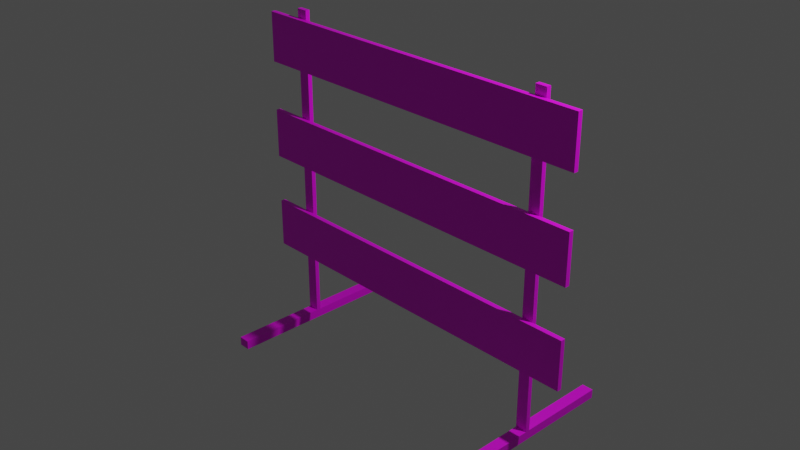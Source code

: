 # Source: HighwayBlockade2.blend  (saved by Blender 3.6.13; exported with 4.5.12 LTS)
import bpy
from mathutils import Matrix  # noqa: F401  (used for matrix-valued properties, if any)

bpy.ops.wm.read_factory_settings(use_empty=True)
scene = bpy.context.scene
scene.name = 'Scene'

# ---- collections
col_collection = bpy.data.collections.new('Collection'); scene.collection.children.link(col_collection)

# ---- images (referenced by path relative to the original .blend; pixels are not part of the script)
import os
ASSET_DIR = os.environ.get("B2B_ASSET_DIR", "")  # directory of the original .blend (textures are referenced by path, not embedded)
HERE = os.path.dirname(os.path.abspath(__file__))  # packed textures are extracted next to this script under _unpacked/

def load_image(name, relpath, width, height, colorspace="sRGB"):
    """Load a texture the original file referenced (path relative to the .blend, or extracted next to this script)."""
    p = next((c for c in (os.path.join(HERE, relpath), os.path.join(ASSET_DIR, relpath)) if relpath and os.path.exists(c)), "")
    if p:
        img = bpy.data.images.load(p, check_existing=True)
        img.name = name
    else:  # same state as the original file: an image datablock whose file is absent (Cycles renders it pink)
        img = bpy.data.images.new(name, width, height)
        img.source = "FILE"
        img.filepath = "//" + (relpath or name)
    img.colorspace_settings.name = colorspace
    return img
img_ao_texture = load_image('AO_Texture', '', 1024, 1024, 'sRGB')
img_highwaybarrier2_texture_png = load_image('HighwayBarrier2_Texture.png', 'HighwayBarrier2_Texture.png', 1024, 1024, 'sRGB')

# ---- materials (node trees are filled in below, after node groups)
mat_material = bpy.data.materials.new('Material')
mat_material.alpha_threshold = 0.0
mat_material.roughness = 0.5
mat_material.line_color = (0.0, 0.0, 0.0, 1.0)

# ---- material node trees
mat_material.use_nodes = True; mat_material.node_tree.nodes.clear()
_N = mat_material.node_tree.nodes; _L = mat_material.node_tree.links
n0 = _N.new('ShaderNodeOutputMaterial'); n0.name = 'Material Output'; n0.location = (300, 300)
n1 = _N.new('ShaderNodeBsdfPrincipled'); n1.name = 'Principled BSDF'; n1.location = (10, 300)
n1.distribution = 'GGX'
n1.subsurface_method = 'RANDOM_WALK_SKIN'
n1.inputs[3].default_value = 1.45
n1.inputs[27].default_value = (0.0, 0.0, 0.0, 1.0)
n1.inputs[28].default_value = 1.0
n2 = _N.new('ShaderNodeTexImage'); n2.name = 'Image Texture'; n2.location = (-364, 237)
n2.image = img_ao_texture
n3 = _N.new('ShaderNodeTexImage'); n3.name = 'Image Texture.001'; n3.location = (-446, 569)
n3.image = img_highwaybarrier2_texture_png
_L.new(n1.outputs[0], n0.inputs[0])
_L.new(n3.outputs[0], n1.inputs[0])
n0.is_active_output = True

# ---- world
world_world = bpy.data.worlds.new('World'); scene.world = world_world
world_world.use_nodes = True; world_world.node_tree.nodes.clear()
_N = world_world.node_tree.nodes; _L = world_world.node_tree.links
n0 = _N.new('ShaderNodeOutputWorld'); n0.name = 'World Output'; n0.location = (300, 300)
n1 = _N.new('ShaderNodeBackground'); n1.name = 'Background'; n1.location = (10, 300)
n1.inputs[0].default_value = (0.05088, 0.05088, 0.05088, 1.0)
_L.new(n1.outputs[0], n0.inputs[0])
n0.is_active_output = True
world_world.color = (0.05088, 0.05088, 0.05088)
world_world.use_sun_shadow = False
world_world.sun_shadow_jitter_overblur = 0.0

# ---- cameras
cam_camera = bpy.data.cameras.new('Camera')
cam_camera.clip_end = 100.0
cam_camera.ortho_scale = 7.314

# ---- lights
light_light = bpy.data.lights.new('Light', 'POINT')
light_light.transmission_factor = 0.0
light_light.energy = 1000.0
light_light.shadow_soft_size = 0.1
light_light.shadow_maximum_resolution = 0.006
light_light.use_absolute_resolution = True

# ---- meshes
me_cube = bpy.data.meshes.new('Cube')
me_cube.from_pydata([(2.163, 0.02567, 1.755), (2.163, 0.02567, -1.001), (2.163, -0.02567, 1.755), (2.163, -0.02567, -1.001), (-1.937, 0.02567, 1.755), (-1.937, 0.02567, -1.001), (-1.937, -0.02567, 1.755), (-1.937, -0.02567, -1.001), (2.163, 0.02567, 1.204), (2.163, 0.02567, 0.6527), (2.163, 0.02567, 0.1016), (2.163, 0.02567, -0.4496), (-1.937, -0.02567, -0.4496), (-1.937, -0.02567, 0.1016), (-1.937, -0.02567, 0.6527), (-1.937, -0.02567, 1.204), (2.163, -0.02567, 1.204), (2.163, -0.02567, 0.6527), (2.163, -0.02567, 0.1016), (2.163, -0.02567, -0.4496), (-1.937, 0.02567, 1.204), (-1.937, 0.02567, 0.6527), (-1.937, 0.02567, 0.1016), (-1.937, 0.02567, -0.4496), (1.651, 0.02567, -1.001), (1.138, 0.02567, -1.001), (0.6257, 0.02567, -1.001), (0.1131, 0.02567, -1.001), (-0.3994, 0.02567, -1.001), (-0.9119, 0.02567, -1.001), (1.651, -0.02567, 1.755), (1.138, -0.02567, 1.755), (0.6257, -0.02567, 1.755), (0.1131, -0.02567, 1.755), (-0.3994, -0.02567, 1.755), (-0.9119, -0.02567, 1.755), (-1.424, -0.02567, 1.755), (-0.9119, -0.02567, -1.001), (-0.3994, -0.02567, -1.001), (0.1131, -0.02567, -1.001), (0.6257, -0.02567, -1.001), (1.138, -0.02567, -1.001), (1.651, -0.02567, -1.001), (-0.9119, 0.02567, 1.755), (-0.3994, 0.02567, 1.755), (0.1131, 0.02567, 1.755), (0.6257, 0.02567, 1.755), (1.138, 0.02567, 1.755), (-1.424, 0.02567, -0.4496), (-0.9119, 0.02567, -0.4496), (-0.3994, 0.02567, -0.4496), (0.1131, 0.02567, -0.4496), (0.6257, 0.02567, -0.4496), (1.138, 0.02567, -0.4496), (-1.424, 0.02567, 0.1016), (-0.9119, 0.02567, 0.1016), (-0.3994, 0.02567, 0.1016), (0.1131, 0.02567, 0.1016), (0.6257, 0.02567, 0.1016), (1.138, 0.02567, 0.1016), (1.651, 0.02567, 0.1016), (-1.424, 0.02567, 0.6527), (-0.9119, 0.02567, 0.6527), (-0.3994, 0.02567, 0.6527), (0.1131, 0.02567, 0.6527), (0.6257, 0.02567, 0.6527), (1.138, 0.02567, 0.6527), (-1.424, 0.02567, 1.204), (-0.9119, 0.02567, 1.204), (-0.3994, 0.02567, 1.204), (0.1131, 0.02567, 1.204), (0.6257, 0.02567, 1.204), (1.138, 0.02567, 1.204), (1.651, -0.02567, -0.4496), (1.138, -0.02567, -0.4496), (0.6257, -0.02567, -0.4496), (0.1131, -0.02567, -0.4496), (-0.3994, -0.02567, -0.4496), (-0.9119, -0.02567, -0.4496), (-1.424, -0.02567, -0.4496), (1.651, -0.02567, 0.1016), (1.138, -0.02567, 0.1016), (0.6257, -0.02567, 0.1016), (0.1131, -0.02567, 0.1016), (-0.3994, -0.02567, 0.1016), (-0.9119, -0.02567, 0.1016), (-1.424, -0.02567, 0.1016), (1.651, -0.02567, 0.6527), (1.138, -0.02567, 0.6527), (0.6257, -0.02567, 0.6527), (0.1131, -0.02567, 0.6527), (-0.3994, -0.02567, 0.6527), (-0.9119, -0.02567, 0.6527), (-1.424, -0.02567, 0.6527), (1.651, -0.02567, 1.204), (1.138, -0.02567, 1.204), (0.6257, -0.02567, 1.204), (0.1131, -0.02567, 1.204), (-0.3994, -0.02567, 1.204), (-0.9119, -0.02567, 1.204), (-1.424, -0.02567, 1.204), (-1.553, 0.02567, -1.001), (-1.681, 0.02567, -1.001), (-1.809, 0.02567, -1.001), (-1.553, -0.02567, 1.755), (-1.681, -0.02567, 1.755), (-1.809, -0.02567, 1.755), (-1.553, -0.02567, -0.4496), (-1.681, -0.02567, -0.4496), (-1.809, -0.02567, -0.4496), (-1.553, -0.02567, 0.1016), (-1.681, -0.02567, 0.1016), (-1.809, -0.02567, 0.1016), (-1.553, -0.02567, 0.6527), (-1.681, -0.02567, 0.6527), (-1.809, -0.02567, 0.6527), (-1.553, -0.02567, 1.204), (-1.681, -0.02567, 1.204), (-1.809, -0.02567, 1.204), (-1.809, -0.02567, -1.001), (-1.681, -0.02567, -1.001), (-1.553, -0.02567, -1.001), (-1.809, 0.02567, 1.755), (-1.681, 0.02567, 1.755), (-1.809, 0.02567, -0.4496), (-1.681, 0.02567, -0.4496), (-1.553, 0.02567, -0.4496), (-1.809, 0.02567, 0.1016), (-1.681, 0.02567, 0.1016), (-1.553, 0.02567, 0.1016), (-1.809, 0.02567, 0.6527), (-1.681, 0.02567, 0.6527), (-1.809, 0.02567, 1.204), (-1.681, 0.02567, 1.204), (-1.553, 0.02567, 1.204), (1.779, -0.02567, -1.001), (1.907, -0.02567, -1.001), (2.035, -0.02567, -1.001), (1.779, 0.02567, 1.755), (1.907, 0.02567, 1.755), (2.035, 0.02567, 1.755), (1.779, 0.02567, -0.4496), (1.907, 0.02567, -0.4496), (2.035, 0.02567, -0.4496), (1.779, 0.02567, 0.1016), (1.907, 0.02567, 0.1016), (2.035, 0.02567, 0.1016), (1.779, 0.02567, 0.6527), (1.907, 0.02567, 0.6527), (2.035, 0.02567, 0.6527), (1.907, 0.02567, 1.204), (2.035, 0.02567, 1.204), (2.035, 0.02567, -1.001), (1.907, 0.02567, -1.001), (1.779, 0.02567, -1.001), (2.035, -0.02567, 1.755), (1.907, -0.02567, 1.755), (1.779, -0.02567, 1.755), (2.035, -0.02567, -0.4496), (1.907, -0.02567, -0.4496), (1.779, -0.02567, -0.4496), (2.035, -0.02567, 0.1016), (1.907, -0.02567, 0.1016), (1.779, -0.02567, 0.1016), (2.035, -0.02567, 0.6527), (1.907, -0.02567, 0.6527), (1.779, -0.02567, 0.6527), (2.035, -0.02567, 1.204), (1.907, -0.02567, 1.204), (1.779, -0.02567, 1.204), (-1.553, 0.02567, 1.855), (-1.424, 0.02567, 1.855), (-1.424, 0.02567, -1.001), (-1.424, -0.02567, -1.001), (-1.424, 0.02567, 1.755), (-1.553, 0.02567, 1.755), (-1.553, 0.07567, 1.855), (-1.424, 0.07567, 1.855), (-1.553, 0.07567, 1.755), (-1.424, 0.07567, 1.755), (-1.553, 0.02567, 0.6527), (-1.553, 0.07567, 0.6527), (-1.553, 0.07567, 1.204), (-1.424, 0.07567, 0.6527), (-1.424, 0.07567, 1.204), (-1.553, 0.07567, -0.4496), (-1.553, 0.07567, 0.1016), (-1.424, 0.07567, -0.4496), (-1.424, 0.07567, 0.1016), (-1.424, 0.07567, -1.001), (-1.553, 0.07567, -1.001), (-1.424, 0.07567, -1.701), (-1.553, 0.07567, -1.701), (1.651, 0.02567, 1.755), (1.651, 0.02567, 1.204), (1.651, 0.07567, 1.755), (1.779, 0.07567, 1.755), (1.779, 0.07567, 1.204), (1.651, 0.07567, 1.204), (1.779, 0.07567, -1.001), (1.651, 0.07567, -1.001), (1.651, 0.07567, 0.1016), (1.779, 0.07567, -0.4496), (1.779, 0.07567, 0.1016), (1.651, 0.02567, 1.855), (1.779, 0.02567, 1.855), (1.651, 0.07567, 1.855), (1.779, 0.07567, 1.855), (1.779, 0.02567, -1.701), (1.651, 0.02567, -1.701), (1.779, 0.07567, -1.701), (1.651, 0.07567, -1.701), (1.779, 0.02567, 1.204), (1.651, 0.02567, 0.6527), (1.651, 0.07567, 0.6527), (1.779, 0.07567, 0.6527), (1.651, 0.02567, -0.4496), (1.651, 0.07567, -0.4496), (-1.424, 0.07567, -1.801), (-1.553, 0.07567, -1.801), (1.779, 0.02567, -1.801), (1.651, 0.02567, -1.801), (1.779, 0.07567, -1.801), (1.651, 0.07567, -1.801), (-1.424, 0.02567, -1.701), (-1.553, 0.02567, -1.701), (-1.424, 0.02567, -1.801), (-1.553, 0.02567, -1.801), (1.779, -0.9743, -1.701), (1.651, -0.9743, -1.701), (1.779, -0.9743, -1.801), (1.651, -0.9743, -1.801), (-1.424, -0.9743, -1.701), (-1.553, -0.9743, -1.701), (-1.424, -0.9743, -1.801), (-1.553, -0.9743, -1.801), (-1.424, 1.076, -1.701), (-1.553, 1.076, -1.701), (1.779, 1.076, -1.701), (1.651, 1.076, -1.701), (-1.424, 1.076, -1.801), (-1.553, 1.076, -1.801), (1.779, 1.076, -1.801), (1.651, 1.076, -1.801)], [], [(122, 4, 6, 106), (118, 106, 6, 15), (15, 6, 4, 20), (152, 1, 3, 137), (8, 0, 2, 16), (151, 140, 0, 8), (152, 143, 11, 1), (146, 149, 9, 10), (1, 11, 19, 3), (10, 9, 17, 18), (7, 12, 23, 5), (13, 14, 21, 22), (119, 109, 12, 7), (112, 115, 14, 13), (126, 101, 190, 185), (48, 187, 189, 172), (163, 166, 87, 80), (80, 87, 88, 81), (81, 88, 89, 82), (82, 89, 90, 83), (83, 90, 91, 84), (84, 91, 92, 85), (85, 92, 93, 86), (134, 67, 184, 182), (129, 54, 188, 186), (54, 129, 180, 61), (170, 171, 177, 176), (175, 170, 176, 178), (135, 160, 73, 42), (42, 73, 74, 41), (41, 74, 75, 40), (40, 75, 76, 39), (39, 76, 77, 38), (38, 77, 78, 37), (37, 78, 79, 173), (54, 188, 183, 61), (184, 179, 174, 67), (178, 175, 134, 182), (185, 190, 189, 187), (181, 186, 188, 183), (178, 182, 184, 179), (172, 224, 191, 189), (54, 61, 62, 55), (55, 62, 63, 56), (56, 63, 64, 57), (57, 64, 65, 58), (58, 65, 66, 59), (59, 66, 213, 60), (171, 174, 179, 177), (179, 178, 176, 177), (225, 101, 190, 192), (101, 126, 48, 172), (172, 48, 49, 29), (29, 49, 50, 28), (28, 50, 51, 27), (27, 51, 52, 26), (26, 52, 53, 25), (25, 53, 216, 24), (67, 174, 43, 68), (68, 43, 44, 69), (69, 44, 45, 70), (70, 45, 46, 71), (71, 46, 47, 72), (72, 47, 193, 194), (172, 29, 37, 173), (29, 28, 38, 37), (28, 27, 39, 38), (27, 26, 40, 39), (26, 25, 41, 40), (25, 24, 42, 41), (169, 157, 30, 94), (94, 30, 31, 95), (95, 31, 32, 96), (96, 32, 33, 97), (97, 33, 34, 98), (98, 34, 35, 99), (99, 35, 36, 100), (138, 193, 30, 157), (193, 47, 31, 30), (47, 46, 32, 31), (46, 45, 33, 32), (45, 44, 34, 33), (44, 43, 35, 34), (43, 174, 36, 35), (5, 103, 119, 7), (103, 102, 120, 119), (102, 101, 121, 120), (150, 151, 8, 16, 167, 168, 169, 94, 95, 96, 97, 98, 99, 100, 116, 117, 118, 15, 20, 132, 133, 134, 67, 68, 69, 70, 71, 72, 194, 212), (132, 122, 123, 133), (133, 123, 175, 134), (5, 23, 124, 103), (103, 124, 125, 102), (102, 125, 126, 101), (174, 175, 178, 179), (22, 21, 130, 127), (127, 130, 131, 128), (128, 131, 180, 129), (225, 192, 219, 227), (101, 172, 189, 190), (190, 189, 191, 192), (180, 134, 182, 181), (67, 61, 183, 184), (61, 180, 181, 183), (86, 93, 113, 110), (110, 113, 114, 111), (111, 114, 115, 112), (173, 79, 107, 121), (121, 107, 108, 120), (120, 108, 109, 119), (100, 36, 104, 116), (116, 104, 105, 117), (117, 105, 106, 118), (175, 123, 105, 104), (123, 122, 106, 105), (0, 140, 155, 2), (140, 139, 156, 155), (139, 138, 157, 156), (16, 2, 155, 167), (167, 155, 156, 168), (168, 156, 157, 169), (3, 19, 158, 137), (137, 158, 159, 136), (136, 159, 160, 135), (18, 17, 164, 161), (161, 164, 165, 162), (162, 165, 166, 163), (126, 129, 186, 185), (48, 126, 185, 187), (54, 48, 187, 188), (183, 181, 182, 184), (187, 185, 186, 188), (141, 154, 199, 202), (144, 147, 148, 145), (145, 148, 149, 146), (175, 174, 36, 104), (213, 147, 215, 214), (154, 141, 142, 153), (153, 142, 143, 152), (212, 138, 139, 150), (150, 139, 140, 151), (24, 154, 135, 42), (154, 153, 136, 135), (153, 152, 137, 136), (180, 61, 67, 134), (20, 4, 122, 132), (145, 146, 10, 18, 161, 162, 163, 80, 81, 82, 83, 84, 85, 86, 110, 111, 112, 13, 22, 127, 128, 129, 54, 55, 56, 57, 58, 59, 60, 144), (54, 129, 126, 48), (149, 148, 147, 213, 66, 65, 64, 63, 62, 61, 180, 131, 130, 21, 14, 115, 114, 113, 93, 92, 91, 90, 89, 88, 87, 166, 165, 164, 17, 9), (143, 142, 141, 216, 53, 52, 51, 50, 49, 48, 126, 125, 124, 23, 12, 109, 108, 107, 79, 78, 77, 76, 75, 74, 73, 160, 159, 158, 19, 11), (172, 101, 121, 173), (172, 101, 225, 224), (171, 170, 175, 174), (198, 195, 196, 197), (194, 193, 195, 198), (138, 212, 197, 196), (138, 196, 207, 205), (201, 214, 215, 203), (200, 217, 202, 199), (60, 213, 214, 201), (216, 141, 202, 217), (147, 144, 203, 215), (199, 154, 208, 210), (201, 203, 202, 217), (24, 216, 217, 200), (204, 205, 207, 206), (196, 195, 206, 207), (195, 193, 204, 206), (193, 138, 205, 204), (209, 211, 223, 221), (154, 24, 209, 208), (24, 200, 211, 209), (200, 199, 210, 211), (212, 194, 213, 147), (197, 212, 147, 215), (198, 197, 215, 214), (194, 198, 214, 213), (144, 60, 216, 141), (203, 144, 141, 202), (60, 201, 217, 216), (226, 227, 219, 218), (192, 191, 236, 237), (191, 224, 226, 218), (220, 221, 223, 222), (222, 223, 243, 242), (210, 208, 220, 222), (225, 227, 235, 233), (209, 221, 231, 229), (228, 229, 231, 230), (232, 233, 235, 234), (224, 225, 233, 232), (226, 224, 232, 234), (221, 220, 230, 231), (227, 226, 234, 235), (208, 209, 229, 228), (220, 208, 228, 230), (237, 236, 240, 241), (239, 238, 242, 243), (211, 210, 238, 239), (210, 222, 242, 238), (223, 211, 239, 243), (218, 219, 241, 240), (191, 218, 240, 236), (219, 192, 237, 241), (186, 129, 180, 181), (134, 175, 174, 67)])
_uv = me_cube.uv_layers.new(name='UVMap')
_uv.uv.foreach_set('vector', [0.3571, 0.0921, 0.3571, 0.0645, 0.3682, 0.0645, 0.3682, 0.0921, 0.7511, 0.9176, 0.8698, 0.9176, 0.8698, 0.9452, 0.7511, 0.9452, 0.1245, 0.06494, 0.1245, 0.1836, 0.1355, 0.1836, 0.1355, 0.06494, 0.3067, 0.9128, 0.3067, 0.9404, 0.3177, 0.9404, 0.3177, 0.9128, 0.1355, 0.06494, 0.1355, 0.1836, 0.1245, 0.1836, 0.1245, 0.06494, 0.1631, 0.06494, 0.1631, 0.1836, 0.1355, 0.1836, 0.1355, 0.06494, 0.1631, 0.06494, 0.1631, 0.1836, 0.1355, 0.1836, 0.1355, 0.06494, 0.1631, 0.06494, 0.1631, 0.1836, 0.1355, 0.1836, 0.1355, 0.06494, 0.1355, 0.06494, 0.1355, 0.1836, 0.1245, 0.1836, 0.1245, 0.06494, 0.1355, 0.06494, 0.1355, 0.1836, 0.1245, 0.1836, 0.1245, 0.06494, 0.1245, 0.06494, 0.1245, 0.1836, 0.1355, 0.1836, 0.1355, 0.06494, 0.1245, 0.06494, 0.1245, 0.1836, 0.1355, 0.1836, 0.1355, 0.06494, 0.7511, 0.9176, 0.8698, 0.9176, 0.8698, 0.9452, 0.7511, 0.9452, 0.7511, 0.9176, 0.8698, 0.9176, 0.8698, 0.9452, 0.7511, 0.9452, 0.03399, 0.7013, 0.03399, 0.6604, 0.03028, 0.6604, 0.03028, 0.7013, 0.03399, 0.4912, 0.03028, 0.4912, 0.03028, 0.5322, 0.03399, 0.5322, 0.7511, 0.1449, 0.8698, 0.1449, 0.8698, 0.1725, 0.7511, 0.1725, 0.7511, 0.1725, 0.8698, 0.1725, 0.8698, 0.2829, 0.7511, 0.2829, 0.7511, 0.2829, 0.8698, 0.2829, 0.8698, 0.3933, 0.7511, 0.3933, 0.7511, 0.3933, 0.8698, 0.3933, 0.8698, 0.5037, 0.7511, 0.5037, 0.7511, 0.5037, 0.8698, 0.5037, 0.8698, 0.6141, 0.7511, 0.6141, 0.7511, 0.6141, 0.8698, 0.6141, 0.8698, 0.7244, 0.7511, 0.7244, 0.7511, 0.7244, 0.8698, 0.7244, 0.8698, 0.8348, 0.7511, 0.8348, -0.317, -0.3225, -0.317, -0.3501, -0.3062, -0.3501, -0.3062, -0.3225, -0.317, -0.2937, -0.317, -0.3213, -0.3062, -0.3213, -0.3062, -0.2937, -0.1661, -0.3743, -0.1385, -0.3743, -0.1385, -0.2556, -0.1661, -0.2556, 0.03399, 0.3107, 0.03399, 0.3202, 0.03028, 0.3202, 0.03028, 0.3107, 0.03399, 0.865, 0.03399, 0.8724, 0.03028, 0.8724, 0.03028, 0.865, 0.7511, 0.1449, 0.8698, 0.1449, 0.8698, 0.1725, 0.7511, 0.1725, 0.7511, 0.1725, 0.8698, 0.1725, 0.8698, 0.2829, 0.7511, 0.2829, 0.7511, 0.2829, 0.8698, 0.2829, 0.8698, 0.3933, 0.7511, 0.3933, 0.7511, 0.3933, 0.8698, 0.3933, 0.8698, 0.5037, 0.7511, 0.5037, 0.7511, 0.5037, 0.8698, 0.5037, 0.8698, 0.6141, 0.7511, 0.6141, 0.7511, 0.6141, 0.8698, 0.6141, 0.8698, 0.7244, 0.7511, 0.7244, 0.7511, 0.7244, 0.8698, 0.7244, 0.8698, 0.8348, 0.7511, 0.8348, 0.03399, 0.4503, 0.03028, 0.4503, 0.03028, 0.4094, 0.03399, 0.4094, 0.03028, 0.3685, 0.03028, 0.3276, 0.03399, 0.3276, 0.03399, 0.3685, 0.03028, 0.865, 0.03399, 0.865, 0.03399, 0.824, 0.03028, 0.824, 0.1544, 0.5504, 0.1544, 0.4317, 0.182, 0.4317, 0.182, 0.5504, 0.1544, 0.7878, 0.1544, 0.6691, 0.182, 0.6691, 0.182, 0.7878, 0.2187, 0.8186, 0.2187, 0.6999, 0.2463, 0.6999, 0.2463, 0.8186, 0.03399, 0.5322, 0.03399, 0.5841, 0.03028, 0.5841, 0.03028, 0.5322, 0.5711, 0.8364, 0.4524, 0.8364, 0.4524, 0.726, 0.5711, 0.726, 0.5711, 0.726, 0.4524, 0.726, 0.4524, 0.6156, 0.5711, 0.6156, 0.5711, 0.6156, 0.4524, 0.6156, 0.4524, 0.5052, 0.5711, 0.5052, 0.5711, 0.5052, 0.4524, 0.5052, 0.4524, 0.3948, 0.5711, 0.3948, 0.5711, 0.3948, 0.4524, 0.3948, 0.4524, 0.2844, 0.5711, 0.2844, 0.5711, 0.2844, 0.4524, 0.2844, 0.4524, 0.174, 0.5711, 0.174, 0.03399, 0.3202, 0.03399, 0.3276, 0.03028, 0.3276, 0.03028, 0.3202, 0.2445, 0.8741, 0.2445, 0.9017, 0.223, 0.9017, 0.223, 0.8741, 0.03399, 0.6085, 0.03399, 0.6604, 0.03028, 0.6604, 0.03028, 0.6085, -0.1385, -0.3743, -0.1385, -0.2556, -0.1661, -0.2556, -0.1661, -0.3743, 0.5711, 0.8364, 0.4524, 0.8364, 0.4524, 0.726, 0.5711, 0.726, 0.5711, 0.726, 0.4524, 0.726, 0.4524, 0.6156, 0.5711, 0.6156, 0.5711, 0.6156, 0.4524, 0.6156, 0.4524, 0.5052, 0.5711, 0.5052, 0.5711, 0.5052, 0.4524, 0.5052, 0.4524, 0.3948, 0.5711, 0.3948, 0.5711, 0.3948, 0.4524, 0.3948, 0.4524, 0.2844, 0.5711, 0.2844, 0.5711, 0.2844, 0.4524, 0.2844, 0.4524, 0.174, 0.5711, 0.174, 0.5711, 0.8364, 0.4524, 0.8364, 0.4524, 0.726, 0.5711, 0.726, 0.5711, 0.726, 0.4524, 0.726, 0.4524, 0.6156, 0.5711, 0.6156, 0.5711, 0.6156, 0.4524, 0.6156, 0.4524, 0.5052, 0.5711, 0.5052, 0.5711, 0.5052, 0.4524, 0.5052, 0.4524, 0.3948, 0.5711, 0.3948, 0.5711, 0.3948, 0.4524, 0.3948, 0.4524, 0.2844, 0.5711, 0.2844, 0.5711, 0.2844, 0.4524, 0.2844, 0.4524, 0.174, 0.5711, 0.174, 0.3067, 0.1677, 0.3067, 0.2781, 0.3177, 0.2781, 0.3177, 0.1677, 0.3067, 0.2781, 0.3067, 0.3885, 0.3177, 0.3885, 0.3177, 0.2781, 0.3067, 0.3885, 0.3067, 0.4989, 0.3177, 0.4989, 0.3177, 0.3885, 0.3067, 0.4989, 0.3067, 0.6092, 0.3177, 0.6092, 0.3177, 0.4989, 0.3067, 0.6092, 0.3067, 0.7196, 0.3177, 0.7196, 0.3177, 0.6092, 0.3067, 0.7196, 0.3067, 0.83, 0.3177, 0.83, 0.3177, 0.7196, 0.7511, 0.1449, 0.8698, 0.1449, 0.8698, 0.1725, 0.7511, 0.1725, 0.7511, 0.1725, 0.8698, 0.1725, 0.8698, 0.2829, 0.7511, 0.2829, 0.7511, 0.2829, 0.8698, 0.2829, 0.8698, 0.3933, 0.7511, 0.3933, 0.7511, 0.3933, 0.8698, 0.3933, 0.8698, 0.5037, 0.7511, 0.5037, 0.7511, 0.5037, 0.8698, 0.5037, 0.8698, 0.6141, 0.7511, 0.6141, 0.7511, 0.6141, 0.8698, 0.6141, 0.8698, 0.7244, 0.7511, 0.7244, 0.7511, 0.7244, 0.8698, 0.7244, 0.8698, 0.8348, 0.7511, 0.8348, 0.3571, 0.8648, 0.3571, 0.8372, 0.3682, 0.8372, 0.3682, 0.8648, 0.3571, 0.8372, 0.3571, 0.7268, 0.3682, 0.7268, 0.3682, 0.8372, 0.3571, 0.7268, 0.3571, 0.6164, 0.3682, 0.6164, 0.3682, 0.7268, 0.3571, 0.6164, 0.3571, 0.506, 0.3682, 0.506, 0.3682, 0.6164, 0.3571, 0.506, 0.3571, 0.3957, 0.3682, 0.3957, 0.3682, 0.506, 0.3571, 0.3957, 0.3571, 0.2853, 0.3682, 0.2853, 0.3682, 0.3957, 0.3571, 0.2853, 0.3571, 0.1749, 0.3682, 0.1749, 0.3682, 0.2853, 0.3067, 0.05731, 0.3067, 0.08491, 0.3177, 0.08491, 0.3177, 0.05731, 0.3067, 0.08491, 0.3067, 0.1125, 0.3177, 0.1125, 0.3177, 0.08491, 0.3067, 0.1125, 0.3067, 0.1401, 0.3177, 0.1401, 0.3177, 0.1125, 0.3067, 0.1125, 0.3067, 0.08491, 0.3067, 0.05731, 0.3177, 0.05731, 0.3177, 0.08491, 0.3177, 0.1125, 0.3177, 0.1401, 0.3177, 0.1677, 0.3177, 0.2781, 0.3177, 0.3885, 0.3177, 0.4989, 0.3177, 0.6092, 0.3177, 0.7196, 0.3177, 0.83, 0.3177, 0.8576, 0.3177, 0.8852, 0.3177, 0.9128, 0.3177, 0.9404, 0.3067, 0.9404, 0.3067, 0.9128, 0.3067, 0.8852, 0.3067, 0.8576, 0.3067, 0.83, 0.3067, 0.7196, 0.3067, 0.6092, 0.3067, 0.4989, 0.3067, 0.3885, 0.3067, 0.2781, 0.3067, 0.1677, 0.3067, 0.1401, 0.1631, 0.06494, 0.1631, 0.1836, 0.1907, 0.1836, 0.1907, 0.06494, 0.1907, 0.06494, 0.1907, 0.1836, 0.2183, 0.1836, 0.2183, 0.06494, 0.1355, 0.06494, 0.1355, 0.1836, 0.1631, 0.1836, 0.1631, 0.06494, 0.1631, 0.06494, 0.1631, 0.1836, 0.1907, 0.1836, 0.1907, 0.06494, 0.1907, 0.06494, 0.1907, 0.1836, 0.2183, 0.1836, 0.2183, 0.06494, -0.4576, -0.4754, -0.4576, -0.4478, -0.4684, -0.4478, -0.4684, -0.4754, 0.1355, 0.06494, 0.1355, 0.1836, 0.1631, 0.1836, 0.1631, 0.06494, 0.1631, 0.06494, 0.1631, 0.1836, 0.1907, 0.1836, 0.1907, 0.06494, 0.1907, 0.06494, 0.1907, 0.1836, 0.2183, 0.1836, 0.2183, 0.06494, 0.03399, 0.6085, 0.03028, 0.6085, 0.03028, 0.601, 0.03399, 0.601, -0.4564, -0.4478, -0.4564, -0.4754, -0.4457, -0.4754, -0.4457, -0.4478, 0.182, 0.4317, 0.1544, 0.4317, 0.1544, 0.2809, 0.182, 0.2809, 0.03399, 0.7831, 0.03399, 0.824, 0.03028, 0.824, 0.03028, 0.7831, 0.03399, 0.3685, 0.03399, 0.4094, 0.03028, 0.4094, 0.03028, 0.3685, -0.4314, -0.3332, -0.4314, -0.3056, -0.4422, -0.3056, -0.4422, -0.3332, 0.7511, 0.8348, 0.8698, 0.8348, 0.8698, 0.8624, 0.7511, 0.8624, 0.7511, 0.8624, 0.8698, 0.8624, 0.8698, 0.89, 0.7511, 0.89, 0.7511, 0.89, 0.8698, 0.89, 0.8698, 0.9176, 0.7511, 0.9176, 0.7511, 0.8348, 0.8698, 0.8348, 0.8698, 0.8624, 0.7511, 0.8624, 0.7511, 0.8624, 0.8698, 0.8624, 0.8698, 0.89, 0.7511, 0.89, 0.7511, 0.89, 0.8698, 0.89, 0.8698, 0.9176, 0.7511, 0.9176, 0.7511, 0.8348, 0.8698, 0.8348, 0.8698, 0.8624, 0.7511, 0.8624, 0.7511, 0.8624, 0.8698, 0.8624, 0.8698, 0.89, 0.7511, 0.89, 0.7511, 0.89, 0.8698, 0.89, 0.8698, 0.9176, 0.7511, 0.9176, 0.3571, 0.1473, 0.3571, 0.1197, 0.3682, 0.1197, 0.3682, 0.1473, 0.3571, 0.1197, 0.3571, 0.0921, 0.3682, 0.0921, 0.3682, 0.1197, 0.3571, 0.9476, 0.3571, 0.92, 0.3682, 0.92, 0.3682, 0.9476, 0.3571, 0.92, 0.3571, 0.8924, 0.3682, 0.8924, 0.3682, 0.92, 0.3571, 0.8924, 0.3571, 0.8648, 0.3682, 0.8648, 0.3682, 0.8924, 0.7511, 0.06212, 0.8698, 0.06212, 0.8698, 0.08972, 0.7511, 0.08972, 0.7511, 0.08972, 0.8698, 0.08972, 0.8698, 0.1173, 0.7511, 0.1173, 0.7511, 0.1173, 0.8698, 0.1173, 0.8698, 0.1449, 0.7511, 0.1449, 0.7511, 0.06212, 0.8698, 0.06212, 0.8698, 0.08972, 0.7511, 0.08972, 0.7511, 0.08972, 0.8698, 0.08972, 0.8698, 0.1173, 0.7511, 0.1173, 0.7511, 0.1173, 0.8698, 0.1173, 0.8698, 0.1449, 0.7511, 0.1449, 0.7511, 0.06212, 0.8698, 0.06212, 0.8698, 0.08972, 0.7511, 0.08972, 0.7511, 0.08972, 0.8698, 0.08972, 0.8698, 0.1173, 0.7511, 0.1173, 0.7511, 0.1173, 0.8698, 0.1173, 0.8698, 0.1449, 0.7511, 0.1449, 0.03399, 0.7013, 0.03399, 0.7422, 0.03028, 0.7422, 0.03028, 0.7013, -0.3062, -0.3789, -0.3062, -0.3513, -0.317, -0.3513, -0.317, -0.3789, 0.03399, 0.4503, 0.03399, 0.4912, 0.03028, 0.4912, 0.03028, 0.4503, 0.1544, 0.7878, 0.182, 0.7878, 0.182, 0.9065, 0.1544, 0.9065, 0.1544, 0.5504, 0.182, 0.5504, 0.182, 0.6691, 0.1544, 0.6691, 0.03028, 0.7013, 0.03028, 0.6604, 0.03399, 0.6604, 0.03399, 0.7013, 0.2183, 0.06494, 0.2183, 0.1836, 0.1907, 0.1836, 0.1907, 0.06494, 0.1907, 0.06494, 0.1907, 0.1836, 0.1631, 0.1836, 0.1631, 0.06494, 0.3571, 0.1473, 0.3571, 0.1749, 0.3682, 0.1749, 0.3682, 0.1473, -0.3349, -0.4643, -0.3349, -0.4919, -0.3242, -0.4919, -0.3242, -0.4643, 0.2183, 0.06494, 0.2183, 0.1836, 0.1907, 0.1836, 0.1907, 0.06494, 0.1907, 0.06494, 0.1907, 0.1836, 0.1631, 0.1836, 0.1631, 0.06494, 0.2183, 0.06494, 0.2183, 0.1836, 0.1907, 0.1836, 0.1907, 0.06494, 0.1907, 0.06494, 0.1907, 0.1836, 0.1631, 0.1836, 0.1631, 0.06494, 0.3067, 0.83, 0.3067, 0.8576, 0.3177, 0.8576, 0.3177, 0.83, 0.3067, 0.8576, 0.3067, 0.8852, 0.3177, 0.8852, 0.3177, 0.8576, 0.3067, 0.8852, 0.3067, 0.9128, 0.3177, 0.9128, 0.3177, 0.8852, 0.9343, 0.6043, 0.9619, 0.6043, 0.9619, 0.723, 0.9343, 0.723, 0.1355, 0.06494, 0.1355, 0.1836, 0.1631, 0.1836, 0.1631, 0.06494, 0.3067, 0.1125, 0.3067, 0.08491, 0.3067, 0.05731, 0.3177, 0.05731, 0.3177, 0.08491, 0.3177, 0.1125, 0.3177, 0.1401, 0.3177, 0.1677, 0.3177, 0.2781, 0.3177, 0.3885, 0.3177, 0.4989, 0.3177, 0.6092, 0.3177, 0.7196, 0.3177, 0.83, 0.3177, 0.8576, 0.3177, 0.8852, 0.3177, 0.9128, 0.3177, 0.9404, 0.3067, 0.9404, 0.3067, 0.9128, 0.3067, 0.8852, 0.3067, 0.8576, 0.3067, 0.83, 0.3067, 0.7196, 0.3067, 0.6092, 0.3067, 0.4989, 0.3067, 0.3885, 0.3067, 0.2781, 0.3067, 0.1677, 0.3067, 0.1401, 0.9619, 0.723, 0.9343, 0.723, 0.9343, 0.6043, 0.9619, 0.6043, 0.3682, 0.0921, 0.3682, 0.1197, 0.3682, 0.1473, 0.3682, 0.1749, 0.3682, 0.2853, 0.3682, 0.3957, 0.3682, 0.506, 0.3682, 0.6164, 0.3682, 0.7268, 0.3682, 0.8372, 0.3682, 0.8648, 0.3682, 0.8924, 0.3682, 0.92, 0.3682, 0.9476, 0.3571, 0.9476, 0.3571, 0.92, 0.3571, 0.8924, 0.3571, 0.8648, 0.3571, 0.8372, 0.3571, 0.7268, 0.3571, 0.6164, 0.3571, 0.506, 0.3571, 0.3957, 0.3571, 0.2853, 0.3571, 0.1749, 0.3571, 0.1473, 0.3571, 0.1197, 0.3571, 0.0921, 0.3571, 0.0645, 0.3682, 0.0645, 0.3682, 0.0921, 0.3682, 0.1197, 0.3682, 0.1473, 0.3682, 0.1749, 0.3682, 0.2853, 0.3682, 0.3957, 0.3682, 0.506, 0.3682, 0.6164, 0.3682, 0.7268, 0.3682, 0.8372, 0.3682, 0.8648, 0.3682, 0.8924, 0.3682, 0.92, 0.3682, 0.9476, 0.3571, 0.9476, 0.3571, 0.92, 0.3571, 0.8924, 0.3571, 0.8648, 0.3571, 0.8372, 0.3571, 0.7268, 0.3571, 0.6164, 0.3571, 0.506, 0.3571, 0.3957, 0.3571, 0.2853, 0.3571, 0.1749, 0.3571, 0.1473, 0.3571, 0.1197, 0.3571, 0.0921, 0.3571, 0.0645, 0.3682, 0.0645, 0.3067, 0.1677, 0.3067, 0.1401, 0.3177, 0.1401, 0.3177, 0.1677, 0.9619, 0.5217, 0.9343, 0.5217, 0.9343, 0.3709, 0.9619, 0.3709, 0.9675, 0.7917, 0.9675, 0.8193, 0.946, 0.8193, 0.946, 0.7917, 0.2463, 0.6999, 0.2463, 0.8186, 0.2187, 0.8186, 0.2187, 0.6999, 0.03028, 0.3685, 0.03028, 0.3276, 0.03399, 0.3276, 0.03399, 0.3685, 0.03028, 0.865, 0.03028, 0.824, 0.03399, 0.824, 0.03399, 0.865, 0.03028, 0.865, 0.03399, 0.865, 0.03399, 0.8724, 0.03028, 0.8724, 0.182, 0.6691, 0.182, 0.7878, 0.1544, 0.7878, 0.1544, 0.6691, 0.182, 0.4317, 0.182, 0.5504, 0.1544, 0.5504, 0.1544, 0.4317, 0.03028, 0.4503, 0.03028, 0.4094, 0.03399, 0.4094, 0.03399, 0.4503, -0.323, -0.4643, -0.323, -0.4919, -0.3122, -0.4919, -0.3122, -0.4643, 0.03028, 0.7831, 0.03028, 0.7422, 0.03399, 0.7422, 0.03399, 0.7831, 0.03399, 0.6604, 0.03028, 0.6604, 0.03028, 0.6085, 0.03399, 0.6085, 0.182, 0.6691, 0.1544, 0.6691, 0.1544, 0.5504, 0.182, 0.5504, 0.03028, 0.5322, 0.03028, 0.4912, 0.03399, 0.4912, 0.03399, 0.5322, 0.03028, 0.3202, 0.03028, 0.3107, 0.03399, 0.3107, 0.03399, 0.3202, 0.2187, 0.8186, 0.2463, 0.8186, 0.2463, 0.8401, 0.2187, 0.8401, 0.03399, 0.3276, 0.03028, 0.3276, 0.03028, 0.3202, 0.03399, 0.3202, 0.946, 0.8193, 0.946, 0.7917, 0.9675, 0.7917, 0.9675, 0.8193, 0.03028, 0.5841, 0.03399, 0.5841, 0.03399, 0.5915, 0.03028, 0.5915, 0.9619, 0.5217, 0.9343, 0.5217, 0.9343, 0.3709, 0.9619, 0.3709, 0.03028, 0.5322, 0.03399, 0.5322, 0.03399, 0.5841, 0.03028, 0.5841, 0.182, 0.4317, 0.1544, 0.4317, 0.1544, 0.2809, 0.182, 0.2809, 0.9619, 0.723, 0.9343, 0.723, 0.9343, 0.6043, 0.9619, 0.6043, 0.03399, 0.824, 0.03028, 0.824, 0.03028, 0.7831, 0.03399, 0.7831, 0.182, 0.9065, 0.1544, 0.9065, 0.1544, 0.7878, 0.182, 0.7878, 0.03028, 0.3685, 0.03399, 0.3685, 0.03399, 0.4094, 0.03028, 0.4094, 0.9619, 0.723, 0.9343, 0.723, 0.9343, 0.6043, 0.9619, 0.6043, 0.03399, 0.7422, 0.03028, 0.7422, 0.03028, 0.7013, 0.03399, 0.7013, 0.03028, 0.4503, 0.03399, 0.4503, 0.03399, 0.4912, 0.03028, 0.4912, 0.03399, 0.5915, 0.03399, 0.601, 0.03028, 0.601, 0.03028, 0.5915, 0.9316, 0.03808, 0.9592, 0.03808, 0.9592, 0.2535, 0.9316, 0.2535, 0.03028, 0.5841, 0.03399, 0.5841, 0.03399, 0.5915, 0.03028, 0.5915, 0.03028, 0.601, 0.03028, 0.5915, 0.03399, 0.5915, 0.03399, 0.601, 0.04251, 0.1018, 0.06304, 0.1018, 0.06304, 0.2621, 0.04251, 0.2621, 0.03399, 0.6085, 0.03028, 0.6085, 0.03028, 0.601, 0.03399, 0.601, 0.02648, 0.1018, 0.04251, 0.1018, 0.04251, 0.2621, 0.02648, 0.2621, 0.02648, 0.1018, 0.04251, 0.1018, 0.04251, 0.2621, 0.02648, 0.2621, 0.9581, 0.3009, 0.9581, 0.3285, 0.9365, 0.3285, 0.9365, 0.3009, 0.9581, 0.3009, 0.9581, 0.3285, 0.9365, 0.3285, 0.9365, 0.3009, 0.9316, 0.03808, 0.9592, 0.03808, 0.9592, 0.2535, 0.9316, 0.2535, 0.06304, 0.1018, 0.07907, 0.1018, 0.07907, 0.2621, 0.06304, 0.2621, 0.04251, 0.1018, 0.06304, 0.1018, 0.06304, 0.2621, 0.04251, 0.2621, 0.04251, 0.1018, 0.06304, 0.1018, 0.06304, 0.2621, 0.04251, 0.2621, 0.9316, 0.03808, 0.9592, 0.03808, 0.9592, 0.2535, 0.9316, 0.2535, 0.06304, 0.1018, 0.07907, 0.1018, 0.07907, 0.2621, 0.06304, 0.2621, 0.9365, 0.3285, 0.9365, 0.3009, 0.9581, 0.3009, 0.9581, 0.3285, 0.9365, 0.3285, 0.9365, 0.3009, 0.9581, 0.3009, 0.9581, 0.3285, 0.9316, 0.03808, 0.9592, 0.03808, 0.9592, 0.2535, 0.9316, 0.2535, 0.02648, 0.1018, 0.04251, 0.1018, 0.04251, 0.2621, 0.02648, 0.2621, 0.06304, 0.1018, 0.07907, 0.1018, 0.07907, 0.2621, 0.06304, 0.2621, 0.04251, 0.1018, 0.06304, 0.1018, 0.06304, 0.2621, 0.04251, 0.2621, 0.02648, 0.1018, 0.04251, 0.1018, 0.04251, 0.2621, 0.02648, 0.2621, 0.06304, 0.1018, 0.07907, 0.1018, 0.07907, 0.2621, 0.06304, 0.2621, 0.03028, 0.7422, 0.03399, 0.7422, 0.03399, 0.7831, 0.03028, 0.7831, -0.1385, -0.3743, -0.1385, -0.2556, -0.1661, -0.2556, -0.1661, -0.3743])
me_cube.materials.append(mat_material)
me_cube.use_mirror_vertex_groups = False
me_cube.update()

# ---- objects
ob_cube = bpy.data.objects.new('Cube', me_cube)
ob_light = bpy.data.objects.new('Light', light_light)
ob_camera = bpy.data.objects.new('Camera', cam_camera)
ob_empty = bpy.data.objects.new('Empty', None)

# ---- transforms, parenting, visibility, modifiers, constraints
ob_cube.location = (0.0, 0.0, 0.0)
ob_cube.lock_rotations_4d = False
ob_cube.empty_display_type = 'ARROWS'
ob_cube.lineart.crease_threshold = 0.0
ob_light.location = (4.076, 1.005, 5.904)
ob_light.rotation_euler = (0.6503, 0.05522, 1.866)
ob_light.lock_rotations_4d = False
ob_light.empty_display_type = 'ARROWS'
ob_light.color = (0.0, 0.0, 0.0, 0.0)
ob_light.lineart.crease_threshold = 0.0
ob_camera.location = (7.359, -6.926, 4.958)
ob_camera.rotation_euler = (1.109, 0.0, 0.8149)
ob_camera.lock_rotations_4d = False
ob_camera.empty_display_type = 'ARROWS'
ob_camera.color = (0.0, 0.0, 0.0, 0.0)
ob_camera.display_type = 'WIRE'
ob_camera.lineart.crease_threshold = 0.0
ob_empty.location = (0.0, 0.0, 0.0)
ob_empty.rotation_euler = (1.571, -0.0, -0.0)
ob_empty.empty_display_type = 'IMAGE'
ob_empty.empty_display_size = 5.0
ob_empty.empty_image_depth = 'BACK'
ob_empty.show_empty_image_perspective = False
ob_empty.empty_image_side = 'FRONT'

# ---- collection membership
col_collection.objects.link(ob_cube)
col_collection.objects.link(ob_light)
col_collection.objects.link(ob_camera)
col_collection.objects.link(ob_empty)

# ---- scene / render settings (as saved in the file)
scene.camera = ob_camera
scene.frame_start = 1; scene.frame_end = 250; scene.frame_set(1)
scene.render.engine = 'CYCLES'
scene.cycles.sampling_pattern = 'TABULATED_SOBOL'
scene.cycles.bake_type = 'AO'
scene.view_settings.view_transform = 'Filmic'
bpy.context.view_layer.update()
